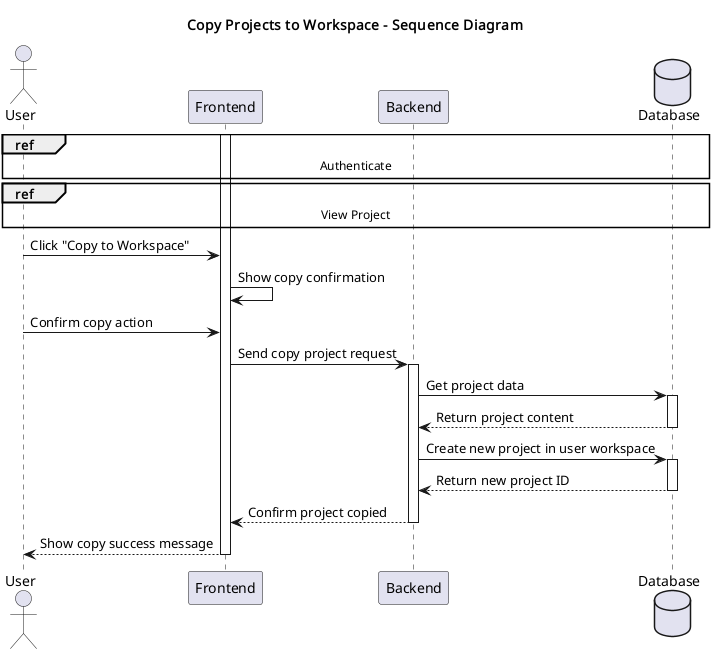

The diagram above was rendered by PlantUML. Its source (embedded in the PNG):
@startuml
title Copy Projects to Workspace - Sequence Diagram

actor User
participant Frontend
participant Backend
database Database

ref over User, Database: Authenticate

ref over User, Database: View Project

activate Frontend

User -> Frontend: Click "Copy to Workspace"
Frontend -> Frontend: Show copy confirmation

User -> Frontend: Confirm copy action

Frontend -> Backend: Send copy project request
activate Backend

Backend -> Database: Get project data
activate Database
Database --> Backend: Return project content
deactivate Database

Backend -> Database: Create new project in user workspace
activate Database
Database --> Backend: Return new project ID
deactivate Database

Backend --> Frontend: Confirm project copied
deactivate Backend

Frontend --> User: Show copy success message
deactivate Frontend

@enduml